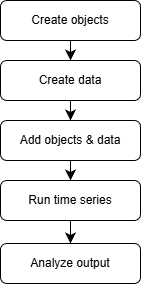

The diagram above was exported from draw.io. Its source (the exported page's mxGraphModel, read from the mxfile embedded in the PNG):
<mxGraphModel dx="1225" dy="1187" grid="1" gridSize="10" guides="1" tooltips="1" connect="1" arrows="1" fold="1" page="1" pageScale="1" pageWidth="827" pageHeight="1169" math="0" shadow="0">
  <root>
    <mxCell id="WIyWlLk6GJQsqaUBKTNV-0" />
    <mxCell id="WIyWlLk6GJQsqaUBKTNV-1" parent="WIyWlLk6GJQsqaUBKTNV-0" />
    <mxCell id="D1yOK2QiC3vfASPMAtOF-57" parent="WIyWlLk6GJQsqaUBKTNV-1" style="rounded=1;whiteSpace=wrap;html=1;fontSize=12;glass=0;strokeWidth=1;shadow=0;" value="Create objects" vertex="1">
      <mxGeometry height="40" width="140" x="1250" y="340" as="geometry" />
    </mxCell>
    <mxCell id="D1yOK2QiC3vfASPMAtOF-58" parent="WIyWlLk6GJQsqaUBKTNV-1" style="rounded=1;whiteSpace=wrap;html=1;fontSize=12;glass=0;strokeWidth=1;shadow=0;" value="Create data" vertex="1">
      <mxGeometry height="40" width="140" x="1250" y="400" as="geometry" />
    </mxCell>
    <mxCell id="D1yOK2QiC3vfASPMAtOF-59" parent="WIyWlLk6GJQsqaUBKTNV-1" style="rounded=1;whiteSpace=wrap;html=1;fontSize=12;glass=0;strokeWidth=1;shadow=0;" value="Add objects &amp;amp; data" vertex="1">
      <mxGeometry height="40" width="140" x="1250" y="460" as="geometry" />
    </mxCell>
    <mxCell id="D1yOK2QiC3vfASPMAtOF-60" edge="1" parent="WIyWlLk6GJQsqaUBKTNV-1" source="D1yOK2QiC3vfASPMAtOF-57" style="endArrow=classic;html=1;rounded=0;fontSize=12;startSize=8;endSize=8;curved=1;entryX=0.5;entryY=0;entryDx=0;entryDy=0;exitX=0.5;exitY=1;exitDx=0;exitDy=0;" target="D1yOK2QiC3vfASPMAtOF-58" value="">
      <mxGeometry height="50" relative="1" width="50" as="geometry">
        <mxPoint x="1240" y="370" as="sourcePoint" />
        <mxPoint x="1280" y="370" as="targetPoint" />
      </mxGeometry>
    </mxCell>
    <mxCell id="D1yOK2QiC3vfASPMAtOF-61" edge="1" parent="WIyWlLk6GJQsqaUBKTNV-1" source="D1yOK2QiC3vfASPMAtOF-58" style="endArrow=classic;html=1;rounded=0;fontSize=12;startSize=8;endSize=8;curved=1;entryX=0.5;entryY=0;entryDx=0;entryDy=0;exitX=0.5;exitY=1;exitDx=0;exitDy=0;" target="D1yOK2QiC3vfASPMAtOF-59" value="">
      <mxGeometry height="50" relative="1" width="50" as="geometry">
        <mxPoint x="1340" y="390" as="sourcePoint" />
        <mxPoint x="1340" y="410" as="targetPoint" />
      </mxGeometry>
    </mxCell>
    <mxCell id="D1yOK2QiC3vfASPMAtOF-62" parent="WIyWlLk6GJQsqaUBKTNV-1" style="rounded=1;whiteSpace=wrap;html=1;fontSize=12;glass=0;strokeWidth=1;shadow=0;" value="Run time series" vertex="1">
      <mxGeometry height="40" width="140" x="1250" y="520" as="geometry" />
    </mxCell>
    <mxCell id="D1yOK2QiC3vfASPMAtOF-63" edge="1" parent="WIyWlLk6GJQsqaUBKTNV-1" source="D1yOK2QiC3vfASPMAtOF-59" style="endArrow=classic;html=1;rounded=0;fontSize=12;startSize=8;endSize=8;curved=1;exitX=0.5;exitY=1;exitDx=0;exitDy=0;" target="D1yOK2QiC3vfASPMAtOF-62" value="">
      <mxGeometry height="50" relative="1" width="50" as="geometry">
        <mxPoint x="1340" y="450" as="sourcePoint" />
        <mxPoint x="1340" y="470" as="targetPoint" />
      </mxGeometry>
    </mxCell>
    <mxCell id="D1yOK2QiC3vfASPMAtOF-96" parent="WIyWlLk6GJQsqaUBKTNV-1" style="rounded=1;whiteSpace=wrap;html=1;fontSize=12;glass=0;strokeWidth=1;shadow=0;" value="Analyze output" vertex="1">
      <mxGeometry height="40" width="140" x="1250" y="583" as="geometry" />
    </mxCell>
    <mxCell id="D1yOK2QiC3vfASPMAtOF-98" edge="1" parent="WIyWlLk6GJQsqaUBKTNV-1" source="D1yOK2QiC3vfASPMAtOF-62" style="endArrow=classic;html=1;rounded=0;fontSize=12;startSize=8;endSize=8;curved=1;entryX=0.5;entryY=0;entryDx=0;entryDy=0;exitX=0.5;exitY=1;exitDx=0;exitDy=0;" target="D1yOK2QiC3vfASPMAtOF-96" value="">
      <mxGeometry height="50" relative="1" width="50" as="geometry">
        <mxPoint x="1345" y="595" as="sourcePoint" />
        <mxPoint x="1364.99" y="350" as="targetPoint" />
      </mxGeometry>
    </mxCell>
  </root>
</mxGraphModel>